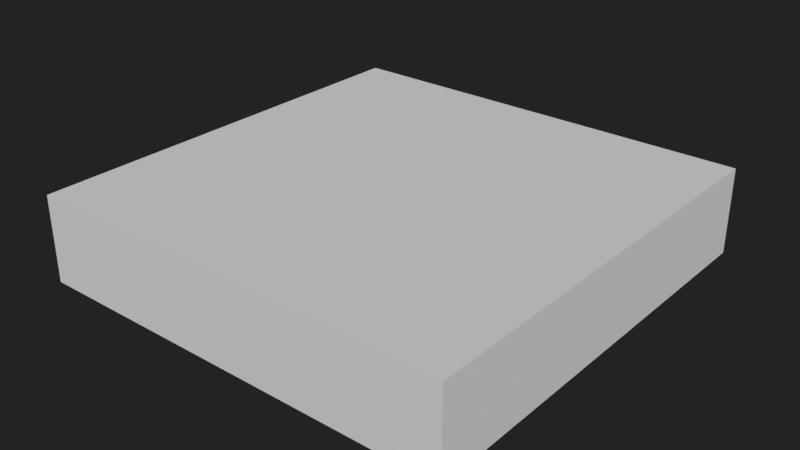 # Source: JosephsonJunctionsConnector.blend  (saved by Blender 2.91.10; exported with 4.5.12 LTS)
import bpy
from mathutils import Matrix  # noqa: F401  (used for matrix-valued properties, if any)

bpy.ops.wm.read_factory_settings(use_empty=True)
scene = bpy.context.scene
scene.name = 'Scene'

# ---- collections
col_collection = bpy.data.collections.new('Collection'); scene.collection.children.link(col_collection)

# ---- world
world_world = bpy.data.worlds.new('World'); scene.world = world_world
world_world.use_nodes = True; world_world.node_tree.nodes.clear()
_N = world_world.node_tree.nodes; _L = world_world.node_tree.links
n0 = _N.new('ShaderNodeOutputWorld'); n0.name = 'World Output'; n0.location = (300, 300)
n1 = _N.new('ShaderNodeBackground'); n1.name = 'Background'; n1.location = (10, 300)
n1.inputs[0].default_value = (0.01599, 0.01599, 0.01599, 1.0)
_L.new(n1.outputs[0], n0.inputs[0])
n0.is_active_output = True
world_world.color = (0.05088, 0.05088, 0.05088)
world_world.use_sun_shadow = False
world_world.sun_shadow_jitter_overblur = 0.0

# ---- meshes
me_cube = bpy.data.meshes.new('Cube')
me_cube.from_pydata([(-100.0, -100.0, 0.0), (-100.0, -100.0, 100.0), (-100.0, -3.815e-06, 0.0), (-100.0, -3.815e-06, 100.0), (-3.815e-06, -100.0, 0.0), (-3.815e-06, -100.0, 100.0), (-3.815e-06, -3.815e-06, 0.0), (-3.815e-06, -3.815e-06, 100.0)], [], [(0, 1, 3, 2), (2, 3, 7, 6), (6, 7, 5, 4), (4, 5, 1, 0), (2, 6, 4, 0), (7, 3, 1, 5)])
_uv = me_cube.uv_layers.new(name='UVMap')
_uv.uv.foreach_set('vector', [0.375, 0.0, 0.625, 0.0, 0.625, 0.25, 0.375, 0.25, 0.375, 0.25, 0.625, 0.25, 0.625, 0.5, 0.375, 0.5, 0.375, 0.5, 0.625, 0.5, 0.625, 0.75, 0.375, 0.75, 0.375, 0.75, 0.625, 0.75, 0.625, 1.0, 0.375, 1.0, 0.125, 0.5, 0.375, 0.5, 0.375, 0.75, 0.125, 0.75, 0.625, 0.5, 0.875, 0.5, 0.875, 0.75, 0.625, 0.75])
me_cube.use_remesh_fix_poles = True
me_cube.use_remesh_preserve_attributes = False
me_cube.use_mirror_vertex_groups = False
me_cube.update()

# ---- objects
ob_cube = bpy.data.objects.new('Cube', me_cube)

# ---- transforms, parenting, visibility, modifiers, constraints
ob_cube.location = (0.0, 0.0, 0.0)
ob_cube.scale = (0.01, 0.01, 0.002)
ob_cube.lineart.crease_threshold = 0.0

# ---- collection membership
col_collection.objects.link(ob_cube)

# ---- scene / render settings (as saved in the file)
scene.frame_start = 1; scene.frame_end = 250; scene.frame_set(1)
scene.render.engine = 'CYCLES'
scene.cycles.use_denoising = False
scene.cycles.samples = 128
scene.cycles.sampling_pattern = 'TABULATED_SOBOL'
scene.cycles.use_adaptive_sampling = False
scene.cycles.use_light_tree = False
scene.view_settings.view_transform = 'Filmic'
scene.unit_settings.scale_length = 0.01
bpy.context.view_layer.update()

# ---- added for rendering (the .blend has no active camera and no usable light): camera, sun
cam_auto = bpy.data.cameras.new('AutoCamera')
cam_auto.lens = 50.0
cam_auto.sensor_width = 36.0
cam_auto.clip_end = 1000.0
ob_auto_camera = bpy.data.objects.new('AutoCamera', cam_auto)
scene.collection.objects.link(ob_auto_camera)
ob_auto_camera.location = (0.821485, -2.08578, 1.15719)
ob_auto_camera.rotation_euler = (1.09748, -7.21219e-08, 0.694738)
scene.camera = ob_auto_camera
light_auto_sun = bpy.data.lights.new('AutoSun', 'SUN')
light_auto_sun.energy = 3.0
light_auto_sun.angle = 0.0523599
ob_auto_sun = bpy.data.objects.new('AutoSun', light_auto_sun)
scene.collection.objects.link(ob_auto_sun)
ob_auto_sun.rotation_euler = (0.872665, 0.174533, 0.523599)
bpy.context.view_layer.update()
